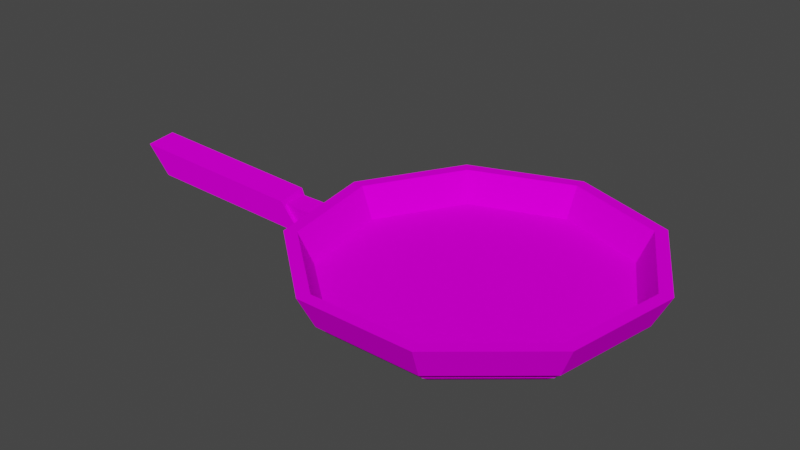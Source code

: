 # Source: skovoroda.blend  (saved by Blender 3.5.10; exported with 4.5.12 LTS)
import bpy
from mathutils import Matrix  # noqa: F401  (used for matrix-valued properties, if any)

bpy.ops.wm.read_factory_settings(use_empty=True)
scene = bpy.context.scene
scene.name = 'Scene'

# ---- collections
col_collection = bpy.data.collections.new('Collection'); scene.collection.children.link(col_collection)

# ---- images (referenced by path relative to the original .blend; pixels are not part of the script)
import os
ASSET_DIR = os.environ.get("B2B_ASSET_DIR", "")  # directory of the original .blend (textures are referenced by path, not embedded)
HERE = os.path.dirname(os.path.abspath(__file__))  # packed textures are extracted next to this script under _unpacked/

def load_image(name, relpath, width, height, colorspace="sRGB"):
    """Load a texture the original file referenced (path relative to the .blend, or extracted next to this script)."""
    p = next((c for c in (os.path.join(HERE, relpath), os.path.join(ASSET_DIR, relpath)) if relpath and os.path.exists(c)), "")
    if p:
        img = bpy.data.images.load(p, check_existing=True)
        img.name = name
    else:  # same state as the original file: an image datablock whose file is absent (Cycles renders it pink)
        img = bpy.data.images.new(name, width, height)
        img.source = "FILE"
        img.filepath = "//" + (relpath or name)
    img.colorspace_settings.name = colorspace
    return img
img_friedegguv_1_png = load_image('FriedEggUV 1.png', 'предметы/textures/FriedEggUV 1.png', 1024, 1024, 'sRGB')

# ---- materials (node trees are filled in below, after node groups)
mat_material_001 = bpy.data.materials.new('Material.001')
mat_material_001.use_transparent_shadow = False
mat_material_001.roughness = 0.0
mat_material_001.specular_intensity = 0.0

# ---- material node trees
mat_material_001.use_nodes = True; mat_material_001.node_tree.nodes.clear()
_N = mat_material_001.node_tree.nodes; _L = mat_material_001.node_tree.links
n0 = _N.new('ShaderNodeBsdfPrincipled'); n0.name = 'Принципиальный BSDF'; n0.location = (10, 300)
n0.distribution = 'GGX'
n0.subsurface_method = 'RANDOM_WALK_SKIN'
n0.inputs[2].default_value = 0.0
n0.inputs[3].default_value = 1.45
n0.inputs[13].default_value = 0.0
n0.inputs[27].default_value = (0.8, 0.8, 0.8, 1.0)
n1 = _N.new('ShaderNodeNormalMap'); n1.name = 'Карта нормалей'; n1.location = (-300, -300)
n1.label = 'Normal/Map'
n2 = _N.new('ShaderNodeTexImage'); n2.name = 'Изображение-текстура'; n2.location = (-300, 600)
n2.image = img_friedegguv_1_png
n3 = _N.new('ShaderNodeOutputMaterial'); n3.name = 'Вывод материала'; n3.location = (300, 300)
_L.new(n0.outputs[0], n3.inputs[0])
_L.new(n1.outputs[0], n0.inputs[5])
_L.new(n2.outputs[0], n0.inputs[0])
n3.is_active_output = True

# ---- world
world_world = bpy.data.worlds.new('World'); scene.world = world_world
world_world.use_nodes = True; world_world.node_tree.nodes.clear()
_N = world_world.node_tree.nodes; _L = world_world.node_tree.links
n0 = _N.new('ShaderNodeOutputWorld'); n0.name = 'World Output'; n0.location = (300, 300)
n1 = _N.new('ShaderNodeBackground'); n1.name = 'Background'; n1.location = (10, 300)
n1.inputs[0].default_value = (0.05088, 0.05088, 0.05088, 1.0)
_L.new(n1.outputs[0], n0.inputs[0])
n0.is_active_output = True
world_world.color = (0.05088, 0.05088, 0.05088)
world_world.use_sun_shadow = False
world_world.sun_shadow_jitter_overblur = 0.0

# ---- meshes
me_cylinder = bpy.data.meshes.new('Cylinder')
me_cylinder.from_pydata([(-4.398e-09, 0.9313, -0.05428), (3.686e-09, 0.9825, 0.05428), (0.5986, 0.7134, -0.05428), (0.6315, 0.7526, 0.05428), (0.9171, 0.1617, -0.05428), (0.9676, 0.1706, 0.05428), (0.8065, -0.4656, -0.05428), (0.8509, -0.4913, 0.05428), (0.3185, -0.8751, -0.05428), (0.336, -0.9233, 0.05428), (-0.3185, -0.8751, -0.05428), (-0.336, -0.9233, 0.05428), (-0.8065, -0.4656, -0.05428), (-0.8509, -0.4913, 0.05428), (-0.9171, 0.1617, -0.05428), (-0.9676, 0.1706, 0.05428), (-0.5986, 0.7134, -0.05428), (-0.6315, 0.7526, 0.05428), (0.6814, 0.812, 0.05428), (0.0, 1.06, 0.05428), (1.044, 0.1841, 0.05428), (0.918, -0.53, 0.05428), (0.3625, -0.9961, 0.05428), (-0.3625, -0.9961, 0.05428), (-0.9747, -0.235, 0.08388), (-1.002, -0.1169, 0.08388), (-0.6814, 0.812, 0.05428), (0.7501, 0.8939, 0.2677), (3.341e-09, 1.167, 0.2677), (1.149, 0.2026, 0.2677), (1.011, -0.5835, 0.2677), (0.3991, -1.097, 0.2677), (-0.3991, -1.097, 0.2677), (-1.054, -0.2703, 0.2381), (-1.092, -0.1046, 0.2381), (-0.7501, 0.8939, 0.2677), (0.6953, 0.8286, 0.2677), (7.399e-09, 1.082, 0.2677), (1.065, 0.1878, 0.2677), (0.9367, -0.5408, 0.2677), (0.3699, -1.016, 0.2677), (-0.3699, -1.016, 0.2677), (-0.9367, -0.5408, 0.2677), (-1.065, 0.1878, 0.2677), (-0.6953, 0.8286, 0.2677), (-8.411e-09, -3.603e-09, -0.05428), (-1.044, 0.1841, 0.05428), (-0.918, -0.53, 0.05428), (-1.149, 0.2026, 0.2677), (-1.011, -0.5835, 0.2677), (-1.209, -0.1532, 0.1044), (-1.187, -0.2724, 0.1044), (-1.298, -0.1367, 0.2586), (-1.268, -0.304, 0.2586), (-1.197, -0.1306, 0.07695), (-1.168, -0.2923, 0.07695), (-1.318, -0.1083, 0.286), (-1.278, -0.3351, 0.286), (-2.268, -0.2827, 0.2263), (-2.239, -0.4444, 0.2263), (-2.389, -0.2604, 0.4354), (-2.348, -0.4872, 0.4354), (0.0, 1.0, 0.06079), (0.0, 1.0, 0.0), (0.6428, 0.766, 0.06079), (0.6428, 0.766, 0.0), (0.9848, 0.1736, 0.06079), (0.9848, 0.1736, 0.0), (0.866, -0.5, 0.06079), (0.866, -0.5, 0.0), (0.342, -0.9397, 0.06079), (0.342, -0.9397, 0.0), (-0.342, -0.9397, 0.06079), (-0.342, -0.9397, 0.0), (-0.866, -0.5, 0.06079), (-0.866, -0.5, 0.0), (-0.9848, 0.1736, 0.06079), (-0.9848, 0.1736, 0.0), (-0.6428, 0.766, 0.06079), (-0.6428, 0.766, 0.0)], [], [(0, 19, 18, 2), (2, 18, 20, 4), (4, 20, 21, 6), (6, 21, 22, 8), (8, 22, 23, 10), (10, 23, 47, 12), (12, 47, 46, 14), (14, 46, 26, 16), (16, 26, 19, 0), (7, 9, 40, 39), (5, 7, 39, 38), (18, 19, 28, 27), (26, 46, 48, 35), (21, 20, 29, 30), (3, 5, 38, 36), (17, 1, 37, 44), (23, 22, 31, 32), (1, 3, 36, 37), (37, 36, 27, 28), (36, 38, 29, 27), (38, 39, 30, 29), (39, 40, 31, 30), (40, 41, 32, 31), (41, 42, 49, 32), (42, 43, 48, 49), (43, 44, 35, 48), (44, 37, 28, 35), (47, 23, 32, 49), (9, 11, 41, 40), (22, 21, 30, 31), (19, 26, 35, 28), (11, 13, 42, 41), (13, 15, 43, 42), (20, 18, 27, 29), (24, 33, 53, 51), (15, 17, 44, 43), (0, 2, 45), (2, 4, 45), (4, 6, 45), (6, 8, 45), (8, 10, 45), (10, 12, 45), (12, 14, 45), (14, 16, 45), (16, 0, 45), (24, 25, 46, 47), (25, 34, 48, 46), (34, 33, 49, 48), (33, 24, 47, 49), (53, 52, 56, 57), (34, 25, 50, 52), (33, 34, 52, 53), (25, 24, 51, 50), (54, 55, 59, 58), (50, 51, 55, 54), (51, 53, 57, 55), (52, 50, 54, 56), (58, 59, 61, 60), (55, 57, 61, 59), (56, 54, 58, 60), (57, 56, 60, 61), (62, 63, 65, 64), (64, 65, 67, 66), (66, 67, 69, 68), (68, 69, 71, 70), (70, 71, 73, 72), (72, 73, 75, 74), (74, 75, 77, 76), (65, 63, 79, 77, 75, 73, 71, 69, 67), (76, 77, 79, 78), (78, 79, 63, 62), (62, 64, 66, 68, 70, 72, 74, 76, 78)])
me_cylinder.polygons.foreach_set('use_smooth', [1, 1, 1, 1, 1, 1, 1, 1, 1, 1, 1, 1, 1, 1, 1, 1, 1, 1, 1, 1, 1, 1, 1, 1, 1, 1, 1, 1, 1, 1, 1, 1, 1, 1, 1, 1, 1, 1, 1, 1, 1, 1, 1, 1, 1, 1, 1, 1, 1, 1, 1, 1, 1, 1, 1, 1, 1, 1, 1, 1, 1, 0, 0, 0, 0, 0, 0, 0, 0, 0, 0, 0])
_k = set([(0, 2), (0, 16), (0, 19), (1, 3), (1, 17), (1, 37), (2, 4), (2, 18), (3, 5), (3, 36), (4, 6), (4, 20), (5, 7), (5, 38), (6, 8), (6, 21), (7, 9), (7, 39), (8, 10), (8, 22), (9, 11), (9, 40), (10, 12), (10, 23), (11, 13), (11, 41), (12, 14), (12, 47), (13, 15), (13, 42), (14, 16), (14, 46), (15, 17), (15, 43), (16, 26), (17, 44), (18, 19), (18, 20), (18, 27), (19, 26), (19, 28), (20, 21), (20, 29), (21, 22), (21, 30), (22, 23), (22, 31), (23, 32), (23, 47), (24, 25), (24, 33), (24, 47), (24, 51), (25, 34), (25, 46), (25, 50), (26, 35), (26, 46), (27, 28), (27, 29), (28, 35), (29, 30), (30, 31), (31, 32), (32, 49), (33, 34), (33, 49), (33, 53), (34, 48), (34, 52), (35, 48), (36, 37), (36, 38), (37, 44), (38, 39), (39, 40), (40, 41), (41, 42), (42, 43), (43, 44), (46, 47), (46, 48), (47, 49), (48, 49), (50, 51), (50, 52), (51, 53), (52, 53), (54, 55), (54, 56), (54, 58), (55, 57), (55, 59), (56, 57), (56, 60), (57, 61), (58, 59), (58, 60), (59, 61), (60, 61)])
me_cylinder.attributes.new('sharp_edge', 'BOOLEAN', 'EDGE').data.foreach_set('value', [ (min(e.vertices), max(e.vertices)) in _k for e in me_cylinder.edges])
_uv = me_cylinder.uv_layers.new(name='UVMap')
_uv.uv.foreach_set('vector', [0.4641, 0.6459, 0.4539, 0.5676, 0.5957, 0.5926, 0.5513, 0.658, 0.5513, 0.658, 0.5957, 0.5926, 0.6883, 0.703, 0.6103, 0.7232, 0.6103, 0.7232, 0.6883, 0.703, 0.6883, 0.847, 0.6135, 0.8112, 0.6135, 0.8112, 0.6883, 0.847, 0.5957, 0.9574, 0.5595, 0.8807, 0.5595, 0.8807, 0.5957, 0.9574, 0.4539, 0.9824, 0.4735, 0.8992, 0.4735, 0.8992, 0.4539, 0.9824, 0.3291, 0.9104, 0.3957, 0.858, 0.3957, 0.858, 0.3291, 0.9104, 0.2798, 0.775, 0.3625, 0.7765, 0.3625, 0.7765, 0.2798, 0.775, 0.3291, 0.6396, 0.3895, 0.6927, 0.3895, 0.6927, 0.3291, 0.6396, 0.4539, 0.5676, 0.4641, 0.6459, 0.3048, 0.4442, 0.3424, 0.467, 0.3367, 0.492, 0.2833, 0.4605, 0.2888, 0.4036, 0.3048, 0.4442, 0.2833, 0.4605, 0.2626, 0.4025, 0.1903, 0.2742, 0.1458, 0.276, 0.1337, 0.03436, 0.1828, 0.03236, 0.1013, 0.2786, 0.05681, 0.2821, 0.03575, 0.04108, 0.0847, 0.03726, 0.2795, 0.273, 0.2349, 0.2732, 0.2318, 0.03128, 0.2809, 0.03111, 0.3033, 0.3619, 0.2888, 0.4036, 0.2626, 0.4025, 0.2838, 0.3445, 0.3851, 0.3466, 0.3413, 0.3392, 0.3374, 0.3136, 0.3984, 0.3243, 0.3687, 0.2752, 0.3241, 0.2737, 0.33, 0.03186, 0.3791, 0.03351, 0.3413, 0.3392, 0.3033, 0.3619, 0.2838, 0.3445, 0.3374, 0.3136, 0.5927, 0.4014, 0.6653, 0.3886, 0.6695, 0.3959, 0.5912, 0.4098, 0.6653, 0.3886, 0.7127, 0.3321, 0.7207, 0.335, 0.6695, 0.3959, 0.7127, 0.3321, 0.7127, 0.2584, 0.7207, 0.2555, 0.7207, 0.335, 0.7127, 0.2584, 0.6653, 0.2019, 0.6695, 0.1946, 0.7207, 0.2555, 0.6653, 0.2019, 0.5927, 0.1891, 0.5912, 0.1808, 0.6695, 0.1946, 0.5927, 0.1891, 0.5289, 0.226, 0.5223, 0.2205, 0.5912, 0.1808, 0.5289, 0.226, 0.5036, 0.2953, 0.4951, 0.2953, 0.5223, 0.2205, 0.5036, 0.2953, 0.5289, 0.3645, 0.5223, 0.37, 0.4951, 0.2953, 0.5289, 0.3645, 0.5927, 0.4014, 0.5912, 0.4098, 0.5223, 0.37, 0.4132, 0.2776, 0.3687, 0.2752, 0.3791, 0.03351, 0.4281, 0.03608, 0.3424, 0.467, 0.3867, 0.4601, 0.3982, 0.4815, 0.3367, 0.492, 0.3241, 0.2737, 0.2795, 0.273, 0.2809, 0.03111, 0.33, 0.03186, 0.1458, 0.276, 0.1013, 0.2786, 0.0847, 0.03726, 0.1337, 0.03436, 0.3867, 0.4601, 0.4148, 0.4248, 0.4382, 0.4338, 0.3982, 0.4815, 0.4148, 0.4248, 0.4142, 0.3802, 0.4382, 0.3718, 0.4382, 0.4338, 0.2349, 0.2732, 0.1903, 0.2742, 0.1828, 0.03236, 0.2318, 0.03128, 0.1061, 0.9326, 0.1147, 0.514, 0.1449, 0.4683, 0.1224, 0.97, 0.4142, 0.3802, 0.3851, 0.3466, 0.3984, 0.3243, 0.4382, 0.3718, 0.4641, 0.6459, 0.5513, 0.658, 0.4911, 0.7717, 0.5513, 0.658, 0.6103, 0.7232, 0.4911, 0.7717, 0.6103, 0.7232, 0.6135, 0.8112, 0.4911, 0.7717, 0.6135, 0.8112, 0.5595, 0.8807, 0.4911, 0.7717, 0.5595, 0.8807, 0.4735, 0.8992, 0.4911, 0.7717, 0.4735, 0.8992, 0.3957, 0.858, 0.4911, 0.7717, 0.3957, 0.858, 0.3625, 0.7765, 0.4911, 0.7717, 0.3625, 0.7765, 0.3895, 0.6927, 0.4911, 0.7717, 0.3895, 0.6927, 0.4641, 0.6459, 0.4911, 0.7717, 0.1998, 0.8985, 0.2149, 0.8987, 0.252, 0.9674, 0.1613, 0.9661, 0.2149, 0.8987, 0.2234, 0.5435, 0.2634, 0.4759, 0.252, 0.9674, 0.2234, 0.5435, 0.2021, 0.5432, 0.1636, 0.4745, 0.2634, 0.4759, 0.2021, 0.5432, 0.1998, 0.8985, 0.1613, 0.9661, 0.1636, 0.4745, 0.9308, 0.1122, 0.9325, 0.07944, 0.9606, 0.04337, 0.9611, 0.1475, 0.06267, 0.5098, 0.05477, 0.927, 0.03549, 0.9666, 0.03212, 0.4711, 0.1147, 0.514, 0.06267, 0.5098, 0.03212, 0.4711, 0.1449, 0.4683, 0.05477, 0.927, 0.1061, 0.9326, 0.1224, 0.97, 0.03549, 0.9666, 0.7645, 0.1603, 0.8145, 0.2085, 0.904, 0.2103, 0.9625, 0.1618, 0.7664, 0.081, 0.7646, 0.11, 0.7411, 0.1445, 0.7407, 0.04552, 0.7646, 0.11, 0.9308, 0.1122, 0.9611, 0.1475, 0.7411, 0.1445, 0.9325, 0.07944, 0.7664, 0.081, 0.7407, 0.04552, 0.9606, 0.04337, 0.9625, 0.1618, 0.904, 0.2103, 0.8867, 0.3753, 0.9255, 0.423, 0.8145, 0.2085, 0.8165, 0.3641, 0.8867, 0.3753, 0.904, 0.2103, 0.7731, 0.4036, 0.7645, 0.1603, 0.9625, 0.1618, 0.9255, 0.423, 0.8165, 0.3641, 0.7731, 0.4036, 0.9255, 0.423, 0.8867, 0.3753, 1.0, 0.5, 1.0, 1.0, 0.8889, 1.0, 0.8889, 0.5, 0.8889, 0.5, 0.8889, 1.0, 0.7778, 1.0, 0.7778, 0.5, 0.7778, 0.5, 0.7778, 1.0, 0.6667, 1.0, 0.6667, 0.5, 0.6667, 0.5, 0.6667, 1.0, 0.5556, 1.0, 0.5556, 0.5, 0.5556, 0.5, 0.5556, 1.0, 0.4444, 1.0, 0.4444, 0.5, 0.4444, 0.5, 0.4444, 1.0, 0.3333, 1.0, 0.3333, 0.5, 0.3333, 0.5, 0.3333, 1.0, 0.2222, 1.0, 0.2222, 0.5, 0.4043, 0.4339, 0.25, 0.49, 0.09573, 0.4339, 0.01365, 0.2917, 0.04215, 0.13, 0.1679, 0.02447, 0.3321, 0.02447, 0.4578, 0.13, 0.4864, 0.2917, 0.2222, 0.5, 0.2222, 1.0, 0.1111, 1.0, 0.1111, 0.5, 0.1111, 0.5, 0.1111, 1.0, 4.47e-08, 1.0, 4.47e-08, 0.5, 0.7468, 0.9969, 0.901, 0.9408, 0.9831, 0.7986, 0.9546, 0.6369, 0.8288, 0.5314, 0.6647, 0.5314, 0.5389, 0.6369, 0.5104, 0.7986, 0.5925, 0.9408])
me_cylinder.materials.append(mat_material_001)
me_cylinder.update()
me_cylinder.normals_split_custom_set([tuple(v) for v in zip(*[iter([0.2284, 0.6277, -0.7442, 0.2284, 0.6277, -0.7442, 0.2284, 0.6277, -0.7442, 0.2284, 0.6277, -0.7442, 0.5784, 0.334, -0.7442, 0.5784, 0.334, -0.7442, 0.5784, 0.334, -0.7442, 0.5784, 0.334, -0.7442, 0.6578, -0.116, -0.7442, 0.6578, -0.116, -0.7442, 0.6578, -0.116, -0.7442, 0.6578, -0.116, -0.7442, 0.4293, -0.5117, -0.7442, 0.4293, -0.5117, -0.7442, 0.4293, -0.5117, -0.7442, 0.4293, -0.5117, -0.7442, -8.768e-08, -0.6679, -0.7442, -8.768e-08, -0.6679, -0.7442, -8.768e-08, -0.6679, -0.7442, -8.768e-08, -0.6679, -0.7442, -0.4293, -0.5117, -0.7442, -0.4293, -0.5117, -0.7442, -0.4293, -0.5117, -0.7442, -0.4293, -0.5117, -0.7442, -0.6578, -0.116, -0.7442, -0.6578, -0.116, -0.7442, -0.6578, -0.116, -0.7442, -0.6578, -0.116, -0.7442, -0.5784, 0.334, -0.7442, -0.5784, 0.334, -0.7442, -0.5784, 0.334, -0.7442, -0.5784, 0.334, -0.7442, -0.2284, 0.6277, -0.7442, -0.2284, 0.6277, -0.7442, -0.2284, 0.6277, -0.7442, -0.2284, 0.6277, -0.7442, -0.5891, 0.7021, 0.4, -0.5891, 0.7021, 0.4, -0.5891, 0.7021, 0.4, -0.5891, 0.7021, 0.4, -0.9026, 0.1592, 0.4, -0.9026, 0.1592, 0.4, -0.9026, 0.1592, 0.4, -0.9026, 0.1592, 0.4, 0.3094, 0.8502, -0.426, 0.3094, 0.8502, -0.426, 0.3094, 0.8502, -0.426, 0.3094, 0.8502, -0.426, -0.7835, 0.4524, -0.426, -0.7835, 0.4524, -0.426, -0.7835, 0.4524, -0.426, -0.7835, 0.4524, -0.426, 0.891, -0.1571, -0.426, 0.891, -0.1571, -0.426, 0.891, -0.1571, -0.426, 0.891, -0.1571, -0.426, -0.7937, -0.4583, 0.4, -0.7937, -0.4583, 0.4, -0.7937, -0.4583, 0.4, -0.7937, -0.4583, 0.4, 0.3135, -0.8613, 0.4, 0.3135, -0.8613, 0.4, 0.3135, -0.8613, 0.4, 0.3135, -0.8613, 0.4, -2.205e-07, -0.9047, -0.426, -2.205e-07, -0.9047, -0.426, -2.205e-07, -0.9047, -0.426, -2.205e-07, -0.9047, -0.426, -0.3135, -0.8613, 0.4, -0.3135, -0.8613, 0.4, -0.3135, -0.8613, 0.4, -0.3135, -0.8613, 0.4, 0.0, 1.325e-08, 1.0, -1.813e-07, 7.375e-08, 1.0, -1.813e-07, 7.375e-08, 1.0, 0.0, 1.325e-08, 1.0, -1.813e-07, 7.375e-08, 1.0, -2.961e-14, 1.434e-07, 1.0, -1.163e-13, 1.434e-07, 1.0, -1.813e-07, 7.375e-08, 1.0, -2.961e-14, 1.434e-07, 1.0, 7.402e-14, 1.137e-07, 1.0, 2.21e-13, 1.137e-07, 1.0, -1.163e-13, 1.434e-07, 1.0, 7.402e-14, 1.137e-07, 1.0, -1.168e-07, 3.736e-08, 1.0, -1.168e-07, 3.736e-08, 1.0, 2.21e-13, 1.137e-07, 1.0, -1.168e-07, 3.736e-08, 1.0, 1.249e-07, 3.736e-08, 1.0, 1.249e-07, 3.736e-08, 1.0, -1.168e-07, 3.736e-08, 1.0, 1.249e-07, 3.736e-08, 1.0, 1.209e-07, 1.137e-07, 1.0, 1.209e-07, 1.137e-07, 1.0, 1.249e-07, 3.736e-08, 1.0, 1.209e-07, 1.137e-07, 1.0, 1.209e-07, 1.434e-07, 1.0, 1.209e-07, 1.434e-07, 1.0, 1.209e-07, 1.137e-07, 1.0, 1.209e-07, 1.434e-07, 1.0, 1.813e-07, 7.375e-08, 1.0, 1.813e-07, 7.375e-08, 1.0, 1.209e-07, 1.434e-07, 1.0, 1.813e-07, 7.375e-08, 1.0, 0.0, 1.325e-08, 1.0, 0.0, 1.325e-08, 1.0, 1.813e-07, 7.375e-08, 1.0, -0.5816, -0.6931, -0.426, -0.5816, -0.6931, -0.426, -0.5816, -0.6931, -0.426, -0.5816, -0.6931, -0.426, 1.545e-07, 0.9165, 0.4, 1.545e-07, 0.9165, 0.4, 1.545e-07, 0.9165, 0.4, 1.545e-07, 0.9165, 0.4, 0.5816, -0.6931, -0.426, 0.5816, -0.6931, -0.426, 0.5816, -0.6931, -0.426, 0.5816, -0.6931, -0.426, -0.3094, 0.8502, -0.426, -0.3094, 0.8502, -0.426, -0.3094, 0.8502, -0.426, -0.3094, 0.8502, -0.426, 0.5891, 0.7021, 0.4, 0.5891, 0.7021, 0.4, 0.5891, 0.7021, 0.4, 0.5891, 0.7021, 0.4, 0.9026, 0.1592, 0.4, 0.9026, 0.1592, 0.4, 0.9026, 0.1592, 0.4, 0.9026, 0.1592, 0.4, 0.7835, 0.4524, -0.426, 0.7835, 0.4524, -0.426, 0.7835, 0.4524, -0.426, 0.7835, 0.4524, -0.426, 0.1504, -0.9794, -0.1346, 0.1504, -0.9794, -0.1346, 0.1504, -0.9794, -0.1346, 0.1504, -0.9794, -0.1346, 0.7937, -0.4583, 0.4, 0.7937, -0.4583, 0.4, 0.7937, -0.4583, 0.4, 0.7937, -0.4583, 0.4, -2.908e-15, -1.64e-07, -1.0, -5.012e-09, -1.63e-07, -1.0, 1.485e-09, -1.621e-07, -1.0, -5.012e-09, -1.63e-07, -1.0, -1.671e-09, -1.611e-07, -1.0, 1.485e-09, -1.621e-07, -1.0, -1.671e-09, -1.611e-07, -1.0, 3.341e-09, -1.613e-07, -1.0, 1.485e-09, -1.621e-07, -1.0, 3.341e-09, -1.613e-07, -1.0, 6.682e-09, -1.62e-07, -1.0, 1.485e-09, -1.621e-07, -1.0, 6.682e-09, -1.62e-07, -1.0, 0.0, -1.62e-07, -1.0, 1.485e-09, -1.621e-07, -1.0, 0.0, -1.62e-07, -1.0, 1.671e-09, -1.613e-07, -1.0, 1.485e-09, -1.621e-07, -1.0, 1.671e-09, -1.613e-07, -1.0, 1.671e-09, -1.611e-07, -1.0, 1.485e-09, -1.621e-07, -1.0, 1.671e-09, -1.611e-07, -1.0, 6.682e-09, -1.63e-07, -1.0, 1.485e-09, -1.621e-07, -1.0, 6.682e-09, -1.63e-07, -1.0, -2.908e-15, -1.64e-07, -1.0, 1.485e-09, -1.621e-07, -1.0, -0.9522, -0.1749, -0.2503, -0.9522, -0.1749, -0.2503, -0.9522, -0.1749, -0.2503, -0.9522, -0.1749, -0.2503, -0.8789, -0.1444, -0.4546, -0.8789, -0.1444, -0.4546, -0.8789, -0.1444, -0.4546, -0.8789, -0.1444, -0.4546, -0.9519, -0.1764, -0.2504, -0.9519, -0.1764, -0.2504, -0.9519, -0.1764, -0.2504, -0.9519, -0.1764, -0.2504, -0.8826, -0.145, -0.4471, -0.8826, -0.145, -0.4471, -0.8826, -0.145, -0.4471, -0.8826, -0.145, -0.4471, 0.8622, 0.1547, 0.4824, 0.8622, 0.1547, 0.4824, 0.8622, 0.1547, 0.4824, 0.8622, 0.1547, 0.4824, -0.1789, 0.9646, -0.1937, -0.1789, 0.9646, -0.1937, -0.1789, 0.9646, -0.1937, -0.1789, 0.9646, -0.1937, 0.09399, 0.01913, 0.9954, 0.09399, 0.01913, 0.9954, 0.09399, 0.01913, 0.9954, 0.09399, 0.01913, 0.9954, -0.09384, -0.0191, -0.9954, -0.09384, -0.0191, -0.9954, -0.09384, -0.0191, -0.9954, -0.09384, -0.0191, -0.9954, -0.1347, -0.02418, -0.9906, -0.1347, -0.02418, -0.9906, -0.1347, -0.02418, -0.9906, -0.1347, -0.02418, -0.9906, 0.8622, 0.1547, 0.4824, 0.8622, 0.1547, 0.4824, 0.8622, 0.1547, 0.4824, 0.8622, 0.1547, 0.4824, 0.8622, 0.1547, 0.4824, 0.8622, 0.1547, 0.4824, 0.8622, 0.1547, 0.4824, 0.8622, 0.1547, 0.4824, 0.8622, 0.1547, 0.4824, 0.8622, 0.1547, 0.4824, 0.8622, 0.1547, 0.4824, 0.8622, 0.1547, 0.4824, -0.8622, -0.1547, -0.4824, -0.8622, -0.1547, -0.4824, -0.8622, -0.1547, -0.4824, -0.8622, -0.1547, -0.4824, 0.1203, -0.983, -0.1386, 0.1203, -0.983, -0.1386, 0.1203, -0.983, -0.1386, 0.1203, -0.983, -0.1386, -0.1649, 0.9662, -0.1983, -0.1649, 0.9662, -0.1983, -0.1649, 0.9662, -0.1983, -0.1649, 0.9662, -0.1983, 0.1347, 0.02418, 0.9906, 0.1347, 0.02418, 0.9906, 0.1347, 0.02418, 0.9906, 0.1347, 0.02418, 0.9906, -0.342, -0.9397, 0.0, -0.342, -0.9397, 0.0, -0.342, -0.9397, 0.0, -0.342, -0.9397, 0.0, -0.866, -0.5, 0.0, -0.866, -0.5, 0.0, -0.866, -0.5, 0.0, -0.866, -0.5, 0.0, -0.9848, 0.1736, -4.48e-08, -0.9848, 0.1736, -4.48e-08, -0.9848, 0.1736, -4.48e-08, -0.9848, 0.1736, -4.48e-08, -0.6428, 0.766, 0.0, -0.6428, 0.766, 0.0, -0.6428, 0.766, 0.0, -0.6428, 0.766, 0.0, 0.0, 1.0, 0.0, 0.0, 1.0, 0.0, 0.0, 1.0, 0.0, 0.0, 1.0, 0.0, 0.6428, 0.766, 0.0, 0.6428, 0.766, 0.0, 0.6428, 0.766, 0.0, 0.6428, 0.766, 0.0, 0.9848, 0.1736, -4.48e-08, 0.9848, 0.1736, -4.48e-08, 0.9848, 0.1736, -4.48e-08, 0.9848, 0.1736, -4.48e-08, 0.0, 0.0, 1.0, 0.0, 0.0, 1.0, 0.0, 0.0, 1.0, 0.0, 0.0, 1.0, 0.0, 0.0, 1.0, 0.0, 0.0, 1.0, 0.0, 0.0, 1.0, 0.0, 0.0, 1.0, 0.0, 0.0, 1.0, 0.866, -0.5, 0.0, 0.866, -0.5, 0.0, 0.866, -0.5, 0.0, 0.866, -0.5, 0.0, 0.342, -0.9397, 0.0, 0.342, -0.9397, 0.0, 0.342, -0.9397, 0.0, 0.342, -0.9397, 0.0, 0.0, -8.278e-10, -1.0, 0.0, -8.278e-10, -1.0, 0.0, -8.278e-10, -1.0, 0.0, -8.278e-10, -1.0, 0.0, -8.278e-10, -1.0, 0.0, -8.278e-10, -1.0, 0.0, -8.278e-10, -1.0, 0.0, -8.278e-10, -1.0, 0.0, -8.278e-10, -1.0])] * 3)])

# ---- objects
ob_cylinder = bpy.data.objects.new('Cylinder', me_cylinder)

# ---- transforms, parenting, visibility, modifiers, constraints
ob_cylinder.location = (0.0, 0.0, 0.0)
ob_cylinder.color = (0.8, 0.8, 0.8, 1.0)

# ---- collection membership
col_collection.objects.link(ob_cylinder)

# ---- scene / render settings (as saved in the file)
scene.frame_start = 1; scene.frame_end = 250; scene.frame_set(1)
scene.render.engine = 'BLENDER_EEVEE_NEXT'
scene.cycles.sampling_pattern = 'TABULATED_SOBOL'
scene.view_settings.view_transform = 'Filmic'
bpy.context.view_layer.update()

# ---- added for rendering (the .blend has no active camera and no usable light): camera, sun
cam_auto = bpy.data.cameras.new('AutoCamera')
cam_auto.lens = 50.0
cam_auto.sensor_width = 36.0
cam_auto.clip_end = 1000.0
ob_auto_camera = bpy.data.objects.new('AutoCamera', cam_auto)
scene.collection.objects.link(ob_auto_camera)
ob_auto_camera.location = (3.29265, -4.65988, 3.32059)
ob_auto_camera.rotation_euler = (1.09748, -7.21219e-08, 0.694738)
scene.camera = ob_auto_camera
light_auto_sun = bpy.data.lights.new('AutoSun', 'SUN')
light_auto_sun.energy = 3.0
light_auto_sun.angle = 0.0523599
ob_auto_sun = bpy.data.objects.new('AutoSun', light_auto_sun)
scene.collection.objects.link(ob_auto_sun)
ob_auto_sun.rotation_euler = (0.872665, 0.174533, 0.523599)
bpy.context.view_layer.update()
